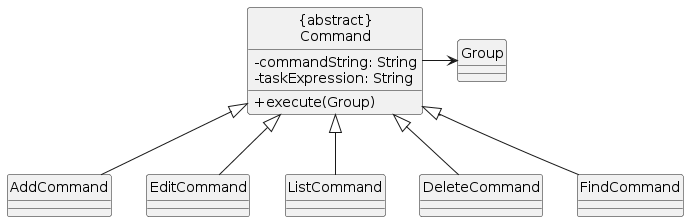

The diagram above was rendered by PlantUML. Its source (embedded in the PNG):
@startuml
skinparam classAttributeIconSize 0
hide circle

class "{abstract}\nCommand" {
-commandString: String
-taskExpression: String
+execute(Group)
}

class Group

together {
class AddCommand
class EditCommand
class ListCommand
class DeleteCommand
class FindCommand
}

AddCommand -up-|> "{abstract}\nCommand"
EditCommand-up-|> "{abstract}\nCommand"
ListCommand -up-|> "{abstract}\nCommand"
DeleteCommand -up-|> "{abstract}\nCommand"
FindCommand -up-|> "{abstract}\nCommand"

"{abstract}\nCommand" -> Group
@enduml